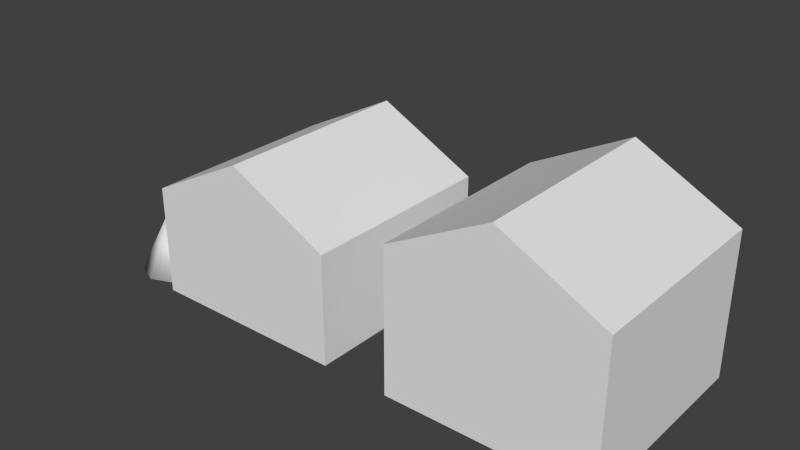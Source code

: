 # Source: house.blend  (saved by Blender 2.73.0; exported with 4.5.12 LTS)
import bpy
from mathutils import Matrix  # noqa: F401  (used for matrix-valued properties, if any)

bpy.ops.wm.read_factory_settings(use_empty=True)
scene = bpy.context.scene
scene.name = 'Scene'

# ---- collections
col_collection_1 = bpy.data.collections.new('Collection 1'); scene.collection.children.link(col_collection_1)

# ---- materials (node trees are filled in below, after node groups)
mat_material = bpy.data.materials.new('Material')
mat_material.alpha_threshold = 0.0
mat_material.use_transparent_shadow = False
mat_material.roughness = 0.5
mat_material.line_color = (0.0, 0.0, 0.0, 1.0)

# ---- material node trees

# ---- world
world_world = bpy.data.worlds.new('World'); scene.world = world_world
world_world.color = (0.05088, 0.05088, 0.05088)
world_world.use_sun_shadow = False
world_world.sun_shadow_jitter_overblur = 0.0
world_world.cycles.sampling_method = 'MANUAL'
world_world.cycles.sample_map_resolution = 256

# ---- meshes
me_cone = bpy.data.meshes.new('Cone')
me_cone.from_pydata([(0.5, 1.0, 0.0), (0.8536, 0.8536, 0.0), (1.0, 0.5, 0.0), (0.5, 0.5, 1.0), (0.8536, 0.1464, 0.0), (0.5, 0.0, 0.0), (0.1464, 0.1464, 0.0), (0.0, 0.5, 0.0), (0.1464, 0.8536, 0.0)], [], [(7, 3, 8), (0, 3, 1), (6, 3, 7), (5, 3, 6), (4, 3, 5), (2, 3, 4), (8, 3, 0), (1, 3, 2), (0, 1, 2, 4, 5, 6, 7, 8)])
me_cone.polygons.foreach_set('use_smooth', [True] * 9)
me_cone.use_remesh_preserve_volume = False
me_cone.use_remesh_preserve_attributes = False
me_cone.use_mirror_vertex_groups = False
me_cone.update()
me_cube_002 = bpy.data.meshes.new('Cube.002')
me_cube_002.from_pydata([(2.0, 3.0, 0.0), (2.0, 0.0, 0.0), (-1.0, 1.788e-07, 0.0), (-1.0, 3.0, 0.0), (2.0, 3.0, 2.113), (2.0, -5.96e-07, 2.113), (-1.0, 3.576e-07, 2.113), (-1.0, 3.0, 2.113), (0.5, 3.0, 2.885), (0.5, -1.192e-07, 2.885)], [], [(0, 1, 2, 3), (8, 7, 6, 9), (0, 4, 5, 1), (1, 5, 9, 6, 2), (2, 6, 7, 3), (4, 0, 3, 7, 8), (4, 8, 9, 5)])
me_cube_002.materials.append(mat_material)
me_cube_002.use_remesh_preserve_volume = False
me_cube_002.use_remesh_preserve_attributes = False
me_cube_002.use_mirror_vertex_groups = False
me_cube_002.update()
me_cube = bpy.data.meshes.new('Cube')
me_cube.from_pydata([(2.0, 3.0, 0.0), (2.0, 0.0, 0.0), (-1.0, 1.788e-07, 0.0), (-1.0, 3.0, 0.0), (2.0, 3.0, 1.616), (2.0, -5.96e-07, 1.616), (-1.0, 3.576e-07, 1.616), (-1.0, 3.0, 1.616), (0.5, 3.0, 2.387), (0.5, -1.192e-07, 2.387)], [], [(0, 1, 2, 3), (8, 7, 6, 9), (0, 4, 5, 1), (1, 5, 9, 6, 2), (2, 6, 7, 3), (4, 0, 3, 7, 8), (4, 8, 9, 5)])
me_cube.materials.append(mat_material)
me_cube.use_remesh_preserve_volume = False
me_cube.use_remesh_preserve_attributes = False
me_cube.use_mirror_vertex_groups = False
me_cube.update()

# ---- objects
ob_cone = bpy.data.objects.new('Cone', me_cone)
ob_school = bpy.data.objects.new('School', me_cube_002)
ob_home = bpy.data.objects.new('Home', me_cube)

# ---- transforms, parenting, visibility, modifiers, constraints
ob_cone.location = (-2.0, 0.0, 0.0)
ob_cone.lineart.crease_threshold = 0.0
ob_school.location = (4.0, 0.0, 0.0)
ob_school.lock_rotations_4d = False
ob_school.empty_display_type = 'ARROWS'
ob_school.lineart.crease_threshold = 0.0
ob_home.location = (0.0, 0.0, 0.0)
ob_home.lock_rotations_4d = False
ob_home.empty_display_type = 'ARROWS'
ob_home.lineart.crease_threshold = 0.0

# ---- collection membership
col_collection_1.objects.link(ob_cone)
col_collection_1.objects.link(ob_school)
col_collection_1.objects.link(ob_home)

# ---- scene / render settings (as saved in the file)
scene.frame_start = 1; scene.frame_end = 250; scene.frame_set(1)
scene.render.engine = 'BLENDER_EEVEE_NEXT'
scene.render.resolution_percentage = 50
scene.render.dither_intensity = 0.0
scene.cycles.use_denoising = False
scene.cycles.samples = 10
scene.cycles.sampling_pattern = 'TABULATED_SOBOL'
scene.cycles.light_sampling_threshold = 0.0
scene.cycles.use_adaptive_sampling = False
scene.cycles.use_light_tree = False
scene.cycles.blur_glossy = 0.0
scene.cycles.pixel_filter_type = 'GAUSSIAN'
scene.cycles.sample_clamp_indirect = 0.0
scene.view_settings.view_transform = 'Standard'
bpy.context.view_layer.update()

# ---- added for rendering (the .blend has no active camera and no usable light): camera, sun
cam_auto = bpy.data.cameras.new('AutoCamera')
cam_auto.lens = 50.0
cam_auto.sensor_width = 36.0
cam_auto.clip_end = 1000.0
ob_auto_camera = bpy.data.objects.new('AutoCamera', cam_auto)
scene.collection.objects.link(ob_auto_camera)
ob_auto_camera.location = (10.3437, -8.51243, 8.11757)
ob_auto_camera.rotation_euler = (1.09748, -7.21219e-08, 0.694738)
scene.camera = ob_auto_camera
light_auto_sun = bpy.data.lights.new('AutoSun', 'SUN')
light_auto_sun.energy = 3.0
light_auto_sun.angle = 0.0523599
ob_auto_sun = bpy.data.objects.new('AutoSun', light_auto_sun)
scene.collection.objects.link(ob_auto_sun)
ob_auto_sun.rotation_euler = (0.872665, 0.174533, 0.523599)
bpy.context.view_layer.update()
